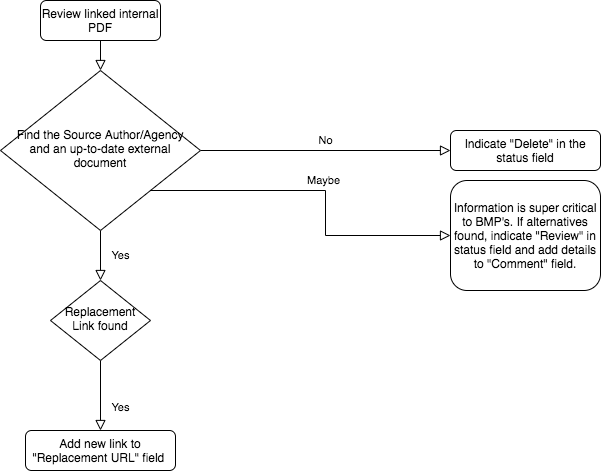

The diagram above was exported from draw.io. Its source (the exported page's mxGraphModel, read from the mxfile embedded in the PNG):
<mxGraphModel dx="948" dy="1055" grid="1" gridSize="10" guides="1" tooltips="1" connect="1" arrows="1" fold="1" page="1" pageScale="1" pageWidth="827" pageHeight="1169" math="0" shadow="0">
  <root>
    <mxCell id="WIyWlLk6GJQsqaUBKTNV-0" />
    <mxCell id="WIyWlLk6GJQsqaUBKTNV-1" parent="WIyWlLk6GJQsqaUBKTNV-0" />
    <mxCell id="WIyWlLk6GJQsqaUBKTNV-2" value="" style="rounded=0;html=1;jettySize=auto;orthogonalLoop=1;fontSize=11;endArrow=block;endFill=0;endSize=8;strokeWidth=1;shadow=0;labelBackgroundColor=none;edgeStyle=orthogonalEdgeStyle;" parent="WIyWlLk6GJQsqaUBKTNV-1" source="WIyWlLk6GJQsqaUBKTNV-3" target="WIyWlLk6GJQsqaUBKTNV-6" edge="1">
      <mxGeometry relative="1" as="geometry" />
    </mxCell>
    <mxCell id="WIyWlLk6GJQsqaUBKTNV-3" value="Review linked internal PDF" style="rounded=1;whiteSpace=wrap;html=1;fontSize=12;glass=0;strokeWidth=1;shadow=0;" parent="WIyWlLk6GJQsqaUBKTNV-1" vertex="1">
      <mxGeometry x="200" y="20" width="120" height="40" as="geometry" />
    </mxCell>
    <mxCell id="WIyWlLk6GJQsqaUBKTNV-4" value="Yes" style="rounded=0;html=1;jettySize=auto;orthogonalLoop=1;fontSize=11;endArrow=block;endFill=0;endSize=8;strokeWidth=1;shadow=0;labelBackgroundColor=none;edgeStyle=orthogonalEdgeStyle;" parent="WIyWlLk6GJQsqaUBKTNV-1" source="WIyWlLk6GJQsqaUBKTNV-6" target="WIyWlLk6GJQsqaUBKTNV-10" edge="1">
      <mxGeometry y="20" relative="1" as="geometry">
        <mxPoint as="offset" />
      </mxGeometry>
    </mxCell>
    <mxCell id="WIyWlLk6GJQsqaUBKTNV-5" value="No" style="edgeStyle=orthogonalEdgeStyle;rounded=0;html=1;jettySize=auto;orthogonalLoop=1;fontSize=11;endArrow=block;endFill=0;endSize=8;strokeWidth=1;shadow=0;labelBackgroundColor=none;" parent="WIyWlLk6GJQsqaUBKTNV-1" source="WIyWlLk6GJQsqaUBKTNV-6" target="WIyWlLk6GJQsqaUBKTNV-7" edge="1">
      <mxGeometry y="10" relative="1" as="geometry">
        <mxPoint as="offset" />
      </mxGeometry>
    </mxCell>
    <mxCell id="WIyWlLk6GJQsqaUBKTNV-6" value="Find the Source Author/Agency and an up-to-date external document" style="rhombus;whiteSpace=wrap;html=1;shadow=0;fontFamily=Helvetica;fontSize=12;align=center;strokeWidth=1;spacing=6;spacingTop=-4;labelPosition=center;verticalLabelPosition=middle;verticalAlign=middle;" parent="WIyWlLk6GJQsqaUBKTNV-1" vertex="1">
      <mxGeometry x="160" y="90" width="200" height="160" as="geometry" />
    </mxCell>
    <mxCell id="WIyWlLk6GJQsqaUBKTNV-7" value="Indicate &quot;Delete&quot; in the status field" style="rounded=1;whiteSpace=wrap;html=1;fontSize=12;glass=0;strokeWidth=1;shadow=0;" parent="WIyWlLk6GJQsqaUBKTNV-1" vertex="1">
      <mxGeometry x="610" y="150" width="150" height="40" as="geometry" />
    </mxCell>
    <mxCell id="WIyWlLk6GJQsqaUBKTNV-8" value="Yes" style="rounded=0;html=1;jettySize=auto;orthogonalLoop=1;fontSize=11;endArrow=block;endFill=0;endSize=8;strokeWidth=1;shadow=0;labelBackgroundColor=none;edgeStyle=orthogonalEdgeStyle;" parent="WIyWlLk6GJQsqaUBKTNV-1" source="WIyWlLk6GJQsqaUBKTNV-10" target="WIyWlLk6GJQsqaUBKTNV-11" edge="1">
      <mxGeometry x="0.3333" y="20" relative="1" as="geometry">
        <mxPoint as="offset" />
      </mxGeometry>
    </mxCell>
    <mxCell id="WIyWlLk6GJQsqaUBKTNV-10" value="Replacement Link found" style="rhombus;whiteSpace=wrap;html=1;shadow=0;fontFamily=Helvetica;fontSize=12;align=center;strokeWidth=1;spacing=6;spacingTop=-4;" parent="WIyWlLk6GJQsqaUBKTNV-1" vertex="1">
      <mxGeometry x="210" y="300" width="100" height="80" as="geometry" />
    </mxCell>
    <mxCell id="WIyWlLk6GJQsqaUBKTNV-11" value="Add new link to &quot;Replacement URL&quot; field&amp;nbsp;" style="rounded=1;whiteSpace=wrap;html=1;fontSize=12;glass=0;strokeWidth=1;shadow=0;" parent="WIyWlLk6GJQsqaUBKTNV-1" vertex="1">
      <mxGeometry x="185" y="450" width="150" height="40" as="geometry" />
    </mxCell>
    <mxCell id="QhmXdGg1T5sjmunyC8Td-0" value="Maybe" style="edgeStyle=orthogonalEdgeStyle;rounded=0;html=1;jettySize=auto;orthogonalLoop=1;fontSize=11;endArrow=block;endFill=0;endSize=8;strokeWidth=1;shadow=0;labelBackgroundColor=none;exitX=1;exitY=1;exitDx=0;exitDy=0;" parent="WIyWlLk6GJQsqaUBKTNV-1" source="WIyWlLk6GJQsqaUBKTNV-6" target="QhmXdGg1T5sjmunyC8Td-1" edge="1">
      <mxGeometry y="10" relative="1" as="geometry">
        <mxPoint as="offset" />
        <mxPoint x="300" y="240" as="sourcePoint" />
        <Array as="points">
          <mxPoint x="485" y="210" />
          <mxPoint x="485" y="255" />
        </Array>
      </mxGeometry>
    </mxCell>
    <mxCell id="QhmXdGg1T5sjmunyC8Td-1" value="Information is super critical to BMP's. If alternatives found, indicate &quot;Review&quot; in status field and add details to &quot;Comment&quot; field." style="rounded=1;whiteSpace=wrap;html=1;fontSize=12;glass=0;strokeWidth=1;shadow=0;" parent="WIyWlLk6GJQsqaUBKTNV-1" vertex="1">
      <mxGeometry x="610" y="200" width="150" height="110" as="geometry" />
    </mxCell>
  </root>
</mxGraphModel>